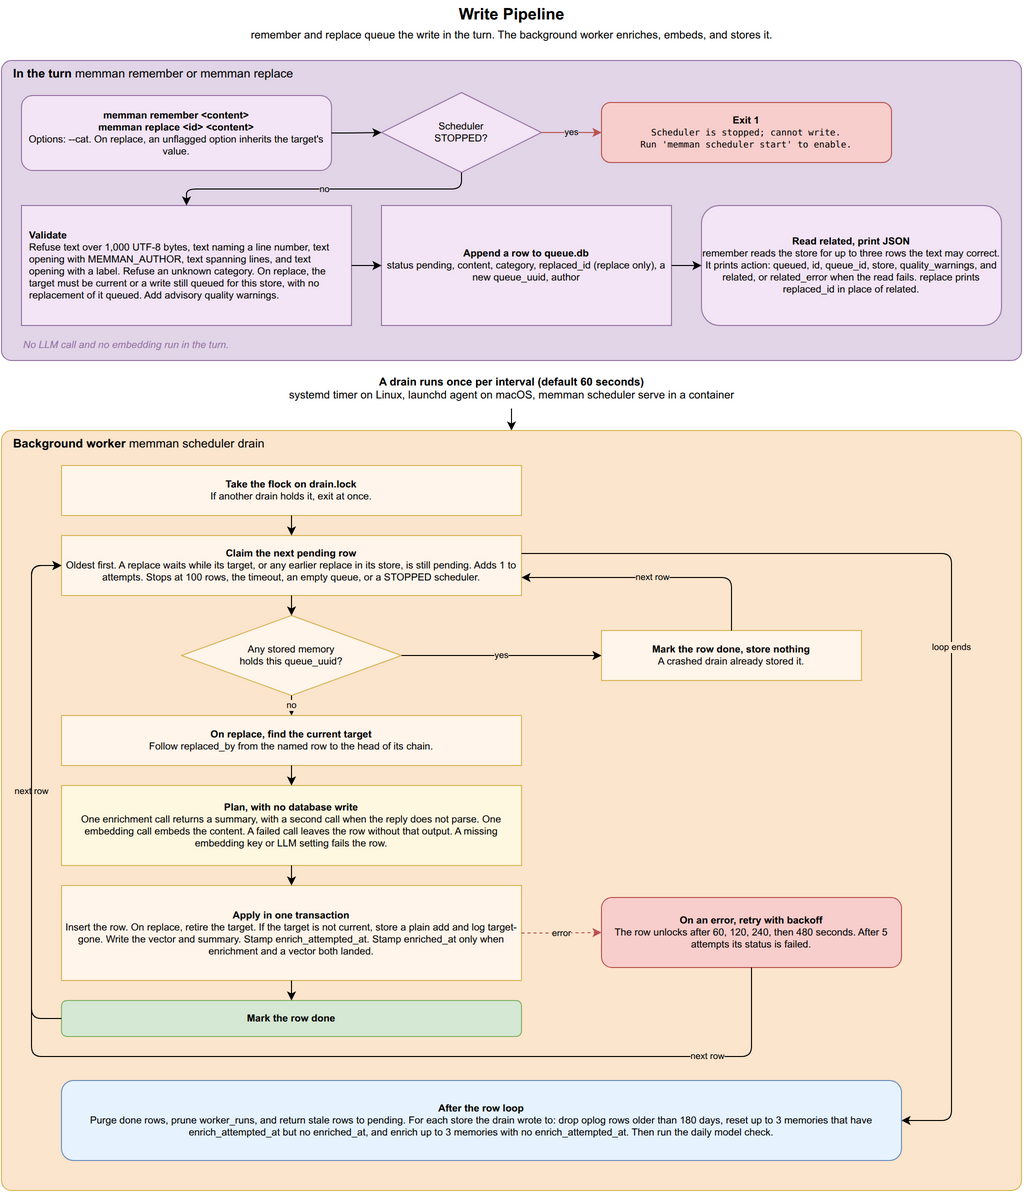

The diagram above was exported from draw.io. Its source (the exported page's mxGraphModel, read from the mxfile embedded in the PNG):
<mxGraphModel dx="1422" dy="1400" grid="1" gridSize="10" guides="1" tooltips="1" connect="1" arrows="1" fold="1" page="1" pageScale="1" pageWidth="1100" pageHeight="1250" math="0" shadow="0">
  <root>
    <mxCell id="0" />
    <mxCell id="1" parent="0" />
    <mxCell id="r_title" value="&lt;b&gt;Write Pipeline&lt;/b&gt;&lt;br&gt;&lt;font style=&quot;font-size:11px&quot;&gt;remember and replace queue the write in the turn. The background worker enriches, embeds, and stores it.&lt;/font&gt;" style="text;html=1;align=center;verticalAlign=middle;fontSize=16;strokeColor=none;fillColor=none;" vertex="1" parent="1">
      <mxGeometry x="150" y="10" width="800" height="45" as="geometry" />
    </mxCell>
    <mxCell id="t1_box" value="&lt;b&gt;In the turn&lt;/b&gt;  memman remember or memman replace" style="rounded=1;absoluteArcSize=1;arcSize=20;whiteSpace=wrap;html=1;fillColor=#e1d5e7;strokeColor=#9673a6;verticalAlign=top;fontSize=12;align=left;spacingLeft=10;" vertex="1" parent="1">
      <mxGeometry x="40" y="70" width="1020" height="300" as="geometry" />
    </mxCell>
    <mxCell id="r_start" value="&lt;b&gt;memman remember &amp;lt;content&amp;gt;&lt;br&gt;memman replace &amp;lt;id&amp;gt; &amp;lt;content&amp;gt;&lt;/b&gt;&lt;br&gt;Options: --cat. On replace, an unflagged option inherits the target's value." style="rounded=1;whiteSpace=wrap;html=1;fillColor=#F3E5F5;strokeColor=#9673a6;fontSize=10;" vertex="1" parent="1">
      <mxGeometry x="60" y="105" width="310" height="75" as="geometry" />
    </mxCell>
    <mxCell id="r_check_state" value="Scheduler&lt;br&gt;STOPPED?" style="rhombus;whiteSpace=wrap;html=1;fillColor=#F3E5F5;strokeColor=#9673a6;fontSize=10;" vertex="1" parent="1">
      <mxGeometry x="420" y="102" width="160" height="80" as="geometry" />
    </mxCell>
    <mxCell id="r_reject" value="&lt;b&gt;Exit 1&lt;/b&gt;&lt;br&gt;&lt;font style=&quot;font-family:monospace;font-size:9px&quot;&gt;Scheduler is stopped; cannot write.&lt;br&gt;Run 'memman scheduler start' to enable.&lt;/font&gt;" style="rounded=1;whiteSpace=wrap;html=1;fillColor=#f8cecc;strokeColor=#b85450;fontSize=10;" vertex="1" parent="1">
      <mxGeometry x="640" y="112" width="290" height="60" as="geometry" />
    </mxCell>
    <mxCell id="r_validate" value="&lt;b&gt;Validate&lt;/b&gt;&lt;br&gt;Refuse text over 1,000 UTF-8 bytes, text naming a line number, text opening with MEMMAN_AUTHOR, text spanning lines, and text opening with a label. Refuse an unknown category. On replace, the target must be current or a write still queued for this store, with no replacement of it queued. Add advisory quality warnings." style="rounded=0;whiteSpace=wrap;html=1;fillColor=#F3E5F5;strokeColor=#9673a6;fontSize=10;align=left;spacingLeft=6;spacingRight=6;" vertex="1" parent="1">
      <mxGeometry x="60" y="215" width="330" height="120" as="geometry" />
    </mxCell>
    <mxCell id="r_enqueue" value="&lt;b&gt;Append a row to queue.db&lt;/b&gt;&lt;br&gt;status pending, content, category, replaced_id (replace only), a new queue_uuid, author" style="rounded=0;whiteSpace=wrap;html=1;fillColor=#F3E5F5;strokeColor=#9673a6;fontSize=10;" vertex="1" parent="1">
      <mxGeometry x="420" y="215" width="290" height="120" as="geometry" />
    </mxCell>
    <mxCell id="r_return" value="&lt;b&gt;Read related, print JSON&lt;/b&gt;&lt;br&gt;remember reads the store for up to three rows the text may correct. It prints action: queued, id, queue_id, store, quality_warnings, and related, or related_error when the read fails. replace prints replaced_id in place of related." style="rounded=1;whiteSpace=wrap;html=1;fillColor=#F3E5F5;strokeColor=#9673a6;fontSize=10;" vertex="1" parent="1">
      <mxGeometry x="740" y="215" width="300" height="120" as="geometry" />
    </mxCell>
    <mxCell id="r_t1_note" value="No LLM call and no embedding run in the turn." style="text;html=1;align=left;fontSize=10;fontStyle=2;fillColor=none;strokeColor=none;fontColor=#9673a6;" vertex="1" parent="1">
      <mxGeometry x="60" y="342" width="600" height="20" as="geometry" />
    </mxCell>
    <mxCell id="r_e1" style="edgeStyle=orthogonalEdgeStyle;rounded=1;html=1;" edge="1" parent="1" source="r_start" target="r_check_state">
      <mxGeometry relative="1" as="geometry" />
    </mxCell>
    <mxCell id="r_e2" value="yes" style="edgeStyle=orthogonalEdgeStyle;rounded=1;html=1;fontSize=9;strokeColor=#b85450;labelBackgroundColor=#e1d5e7;" edge="1" parent="1" source="r_check_state" target="r_reject">
      <mxGeometry relative="1" as="geometry" />
    </mxCell>
    <mxCell id="r_e3" value="no" style="edgeStyle=orthogonalEdgeStyle;rounded=1;html=1;fontSize=9;labelBackgroundColor=#e1d5e7;exitX=0.5;exitY=1;exitDx=0;exitDy=0;entryX=0.5;entryY=0;entryDx=0;entryDy=0;" edge="1" parent="1" source="r_check_state" target="r_validate">
      <mxGeometry relative="1" as="geometry" />
    </mxCell>
    <mxCell id="r_e4" style="edgeStyle=orthogonalEdgeStyle;rounded=1;html=1;" edge="1" parent="1" source="r_validate" target="r_enqueue">
      <mxGeometry relative="1" as="geometry" />
    </mxCell>
    <mxCell id="r_e5" style="edgeStyle=orthogonalEdgeStyle;rounded=1;html=1;" edge="1" parent="1" source="r_enqueue" target="r_return">
      <mxGeometry relative="1" as="geometry" />
    </mxCell>
    <mxCell id="r_trigger" value="&lt;b&gt;A drain runs once per interval (default 60 seconds)&lt;/b&gt;&lt;br&gt;systemd timer on Linux, launchd agent on macOS, memman scheduler serve in a container" style="text;html=1;align=center;verticalAlign=middle;fontSize=11;fillColor=none;strokeColor=none;" vertex="1" parent="1">
      <mxGeometry x="40" y="380" width="1020" height="36" as="geometry" />
    </mxCell>
    <mxCell id="r_trigger_arrow" style="endArrow=classic;html=1;" edge="1" parent="1">
      <mxGeometry relative="1" as="geometry">
        <mxPoint x="550" y="418" as="sourcePoint" />
        <mxPoint x="550" y="440" as="targetPoint" />
      </mxGeometry>
    </mxCell>
    <mxCell id="t2_box" value="&lt;b&gt;Background worker&lt;/b&gt;  memman scheduler drain" style="rounded=1;absoluteArcSize=1;arcSize=20;whiteSpace=wrap;html=1;fillColor=#fce5cd;strokeColor=#d6b656;verticalAlign=top;fontSize=12;align=left;spacingLeft=10;" vertex="1" parent="1">
      <mxGeometry x="40" y="440" width="1020" height="760" as="geometry" />
    </mxCell>
    <mxCell id="r_lock" value="&lt;b&gt;Take the flock on drain.lock&lt;/b&gt;&lt;br&gt;If another drain holds it, exit at once." style="rounded=0;whiteSpace=wrap;html=1;fillColor=#FFF5EB;strokeColor=#d6b656;fontSize=10;" vertex="1" parent="1">
      <mxGeometry x="100" y="475" width="460" height="50" as="geometry" />
    </mxCell>
    <mxCell id="r_claim" value="&lt;b&gt;Claim the next pending row&lt;/b&gt;&lt;br&gt;Oldest first. A replace waits while its target, or any earlier replace in its store, is still pending. Adds 1 to attempts. Stops at 100 rows, the timeout, an empty queue, or a STOPPED scheduler." style="rounded=0;whiteSpace=wrap;html=1;fillColor=#FFF5EB;strokeColor=#d6b656;fontSize=10;" vertex="1" parent="1">
      <mxGeometry x="100" y="545" width="460" height="60" as="geometry" />
    </mxCell>
    <mxCell id="r_idem" value="Any stored memory&lt;br&gt;holds this queue_uuid?" style="rhombus;whiteSpace=wrap;html=1;fillColor=#FFF5EB;strokeColor=#d6b656;fontSize=10;" vertex="1" parent="1">
      <mxGeometry x="220" y="625" width="220" height="80" as="geometry" />
    </mxCell>
    <mxCell id="r_skip" value="&lt;b&gt;Mark the row done, store nothing&lt;/b&gt;&lt;br&gt;A crashed drain already stored it." style="rounded=0;whiteSpace=wrap;html=1;fillColor=#FFF5EB;strokeColor=#d6b656;fontSize=10;" vertex="1" parent="1">
      <mxGeometry x="640" y="640" width="260" height="50" as="geometry" />
    </mxCell>
    <mxCell id="r_redirect" value="&lt;b&gt;On replace, find the current target&lt;/b&gt;&lt;br&gt;Follow replaced_by from the named row to the head of its chain." style="rounded=0;whiteSpace=wrap;html=1;fillColor=#FFF5EB;strokeColor=#d6b656;fontSize=10;" vertex="1" parent="1">
      <mxGeometry x="100" y="725" width="460" height="50" as="geometry" />
    </mxCell>
    <mxCell id="r_plan" value="&lt;b&gt;Plan, with no database write&lt;/b&gt;&lt;br&gt;One enrichment call returns a summary, with a second call when the reply does not parse. One embedding call embeds the content. A failed call leaves the row without that output. A missing embedding key or LLM setting fails the row." style="rounded=0;whiteSpace=wrap;html=1;fillColor=#FFF8E1;strokeColor=#d6b656;fontSize=10;" vertex="1" parent="1">
      <mxGeometry x="100" y="795" width="460" height="80" as="geometry" />
    </mxCell>
    <mxCell id="r_apply" value="&lt;b&gt;Apply in one transaction&lt;/b&gt;&lt;br&gt;Insert the row. On replace, retire the target. If the target is not current, store a plain add and log target-gone. Write the vector and summary. Stamp enrich_attempted_at. Stamp enriched_at only when enrichment and a vector both landed." style="rounded=0;whiteSpace=wrap;html=1;fillColor=#FFF5EB;strokeColor=#d6b656;fontSize=10;" vertex="1" parent="1">
      <mxGeometry x="100" y="895" width="460" height="95" as="geometry" />
    </mxCell>
    <mxCell id="r_done" value="&lt;b&gt;Mark the row done&lt;/b&gt;" style="rounded=1;whiteSpace=wrap;html=1;fillColor=#d5e8d4;strokeColor=#82b366;fontSize=10;" vertex="1" parent="1">
      <mxGeometry x="100" y="1010" width="460" height="36" as="geometry" />
    </mxCell>
    <mxCell id="r_failed" value="&lt;b&gt;On an error, retry with backoff&lt;/b&gt;&lt;br&gt;The row unlocks after 60, 120, 240, then 480 seconds. After 5 attempts its status is failed." style="rounded=1;whiteSpace=wrap;html=1;fillColor=#f8cecc;strokeColor=#b85450;fontSize=10;" vertex="1" parent="1">
      <mxGeometry x="640" y="907" width="300" height="70" as="geometry" />
    </mxCell>
    <mxCell id="r_maint" value="&lt;b&gt;After the row loop&lt;/b&gt;&lt;br&gt;Purge done rows, prune worker_runs, and return stale rows to pending. For each store the drain wrote to: drop oplog rows older than 180 days, reset up to 3 memories that have enrich_attempted_at but no enriched_at, and enrich up to 3 memories with no enrich_attempted_at. Then run the daily model check." style="rounded=1;whiteSpace=wrap;html=1;fillColor=#E6F3FF;strokeColor=#6c8ebf;fontSize=10;" vertex="1" parent="1">
      <mxGeometry x="100" y="1090" width="840" height="80" as="geometry" />
    </mxCell>
    <mxCell id="r_e_lock_claim" style="edgeStyle=orthogonalEdgeStyle;rounded=1;html=1;" edge="1" parent="1" source="r_lock" target="r_claim">
      <mxGeometry relative="1" as="geometry" />
    </mxCell>
    <mxCell id="r_e_claim_idem" style="edgeStyle=orthogonalEdgeStyle;rounded=1;html=1;" edge="1" parent="1" source="r_claim" target="r_idem">
      <mxGeometry relative="1" as="geometry" />
    </mxCell>
    <mxCell id="r_e_idem_skip" value="yes" style="edgeStyle=orthogonalEdgeStyle;rounded=1;html=1;fontSize=9;labelBackgroundColor=#fce5cd;" edge="1" parent="1" source="r_idem" target="r_skip">
      <mxGeometry relative="1" as="geometry" />
    </mxCell>
    <mxCell id="r_e_idem_redirect" value="no" style="edgeStyle=orthogonalEdgeStyle;rounded=1;html=1;fontSize=9;labelBackgroundColor=#fce5cd;" edge="1" parent="1" source="r_idem" target="r_redirect">
      <mxGeometry relative="1" as="geometry" />
    </mxCell>
    <mxCell id="r_e_redirect_plan" style="edgeStyle=orthogonalEdgeStyle;rounded=1;html=1;" edge="1" parent="1" source="r_redirect" target="r_plan">
      <mxGeometry relative="1" as="geometry" />
    </mxCell>
    <mxCell id="r_e_plan_apply" style="edgeStyle=orthogonalEdgeStyle;rounded=1;html=1;" edge="1" parent="1" source="r_plan" target="r_apply">
      <mxGeometry relative="1" as="geometry" />
    </mxCell>
    <mxCell id="r_e_apply_done" style="edgeStyle=orthogonalEdgeStyle;rounded=1;html=1;" edge="1" parent="1" source="r_apply" target="r_done">
      <mxGeometry relative="1" as="geometry" />
    </mxCell>
    <mxCell id="r_e_fail" value="error" style="edgeStyle=orthogonalEdgeStyle;rounded=1;html=1;fontSize=9;dashed=1;strokeColor=#b85450;labelBackgroundColor=#fce5cd;exitX=1;exitY=0.5;exitDx=0;exitDy=0;entryX=0;entryY=0.5;entryDx=0;entryDy=0;" edge="1" parent="1" source="r_apply" target="r_failed">
      <mxGeometry relative="1" as="geometry" />
    </mxCell>
    <mxCell id="r_e_loop" value="next row" style="edgeStyle=orthogonalEdgeStyle;rounded=1;html=1;fontSize=9;labelBackgroundColor=#fce5cd;exitX=0;exitY=0.5;exitDx=0;exitDy=0;entryX=0;entryY=0.5;entryDx=0;entryDy=0;" edge="1" parent="1" source="r_done" target="r_claim">
      <mxGeometry relative="1" as="geometry">
        <Array as="points">
          <mxPoint x="70" y="1028" />
          <mxPoint x="70" y="575" />
        </Array>
      </mxGeometry>
    </mxCell>
    <mxCell id="r_e_done_maint" value="loop ends" style="edgeStyle=orthogonalEdgeStyle;rounded=1;html=1;fontSize=9;labelBackgroundColor=#fce5cd;exitX=1;exitY=0.3;exitDx=0;exitDy=0;entryX=1;entryY=0.5;entryDx=0;entryDy=0;" edge="1" parent="1" source="r_claim" target="r_maint">
      <mxGeometry relative="1" as="geometry">
        <Array as="points">
          <mxPoint x="990" y="563" />
          <mxPoint x="990" y="1130" />
        </Array>
      </mxGeometry>
    </mxCell>
    <mxCell id="r_e_skip_loop" value="next row" style="edgeStyle=orthogonalEdgeStyle;rounded=1;html=1;fontSize=9;labelBackgroundColor=#fce5cd;exitX=0.5;exitY=0;exitDx=0;exitDy=0;entryX=1;entryY=0.7;entryDx=0;entryDy=0;" edge="1" parent="1" source="r_skip" target="r_claim">
      <mxGeometry relative="1" as="geometry">
        <Array as="points">
          <mxPoint x="770" y="587" />
        </Array>
      </mxGeometry>
    </mxCell>
    <mxCell id="r_e_fail_loop" value="next row" style="edgeStyle=orthogonalEdgeStyle;rounded=1;html=1;fontSize=9;labelBackgroundColor=#fce5cd;exitX=0.5;exitY=1;exitDx=0;exitDy=0;entryX=0;entryY=0.5;entryDx=0;entryDy=0;" edge="1" parent="1" source="r_failed" target="r_claim">
      <mxGeometry x="-0.8" relative="1" as="geometry">
        <Array as="points">
          <mxPoint x="790" y="1066" />
          <mxPoint x="70" y="1066" />
          <mxPoint x="70" y="575" />
        </Array>
        <mxPoint as="offset" />
      </mxGeometry>
    </mxCell>
  </root>
</mxGraphModel>